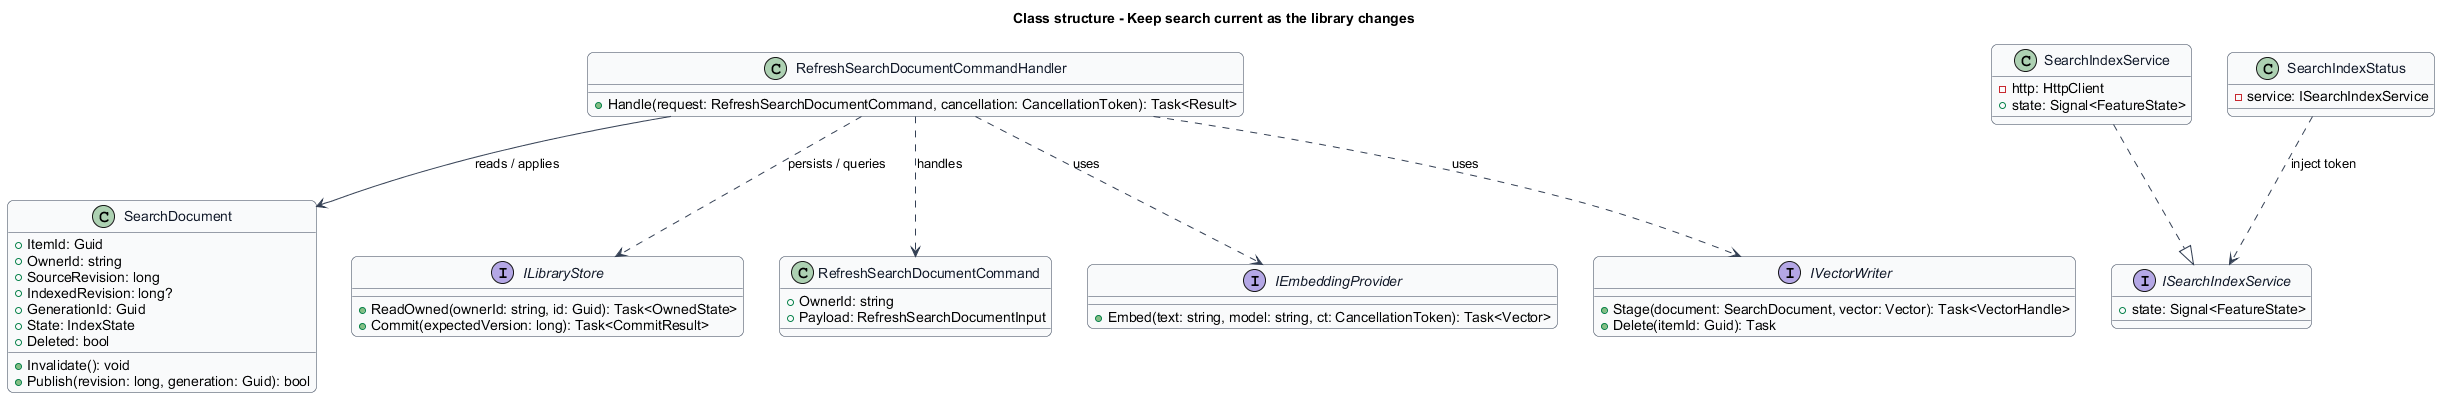

The diagram above was rendered by PlantUML. Its source (embedded in the PNG):
@startuml
skinparam backgroundColor #FFFFFF
skinparam shadowing false
skinparam roundcorner 12
skinparam defaultFontName Arial
skinparam ArrowColor #344054
skinparam rectangle {
  BorderColor #344054
  FontColor #101828
}
skinparam package {
  BorderColor #667085
  FontColor #101828
  BackgroundColor #F9FAFB
}

skinparam class {
  BorderColor #344054
  FontColor #101828
  BackgroundColor #F9FAFB
}
title Class structure - Keep search current as the library changes
class SearchDocument {
  +ItemId: Guid
  +OwnerId: string
  +SourceRevision: long
  +IndexedRevision: long?
  +GenerationId: Guid
  +State: IndexState
  +Deleted: bool
  +Invalidate(): void
  +Publish(revision: long, generation: Guid): bool
}
interface ILibraryStore {
  +ReadOwned(ownerId: string, id: Guid): Task<OwnedState>
  +Commit(expectedVersion: long): Task<CommitResult>
}
class RefreshSearchDocumentCommand {
  +OwnerId: string
  +Payload: RefreshSearchDocumentInput
}
class RefreshSearchDocumentCommandHandler {
  +Handle(request: RefreshSearchDocumentCommand, cancellation: CancellationToken): Task<Result>
}
RefreshSearchDocumentCommandHandler ..> RefreshSearchDocumentCommand : handles
RefreshSearchDocumentCommandHandler --> SearchDocument : reads / applies
RefreshSearchDocumentCommandHandler ..> ILibraryStore : persists / queries
interface IEmbeddingProvider {
  +Embed(text: string, model: string, ct: CancellationToken): Task<Vector>
}
RefreshSearchDocumentCommandHandler ..> IEmbeddingProvider : uses
interface IVectorWriter {
  +Stage(document: SearchDocument, vector: Vector): Task<VectorHandle>
  +Delete(itemId: Guid): Task
}
RefreshSearchDocumentCommandHandler ..> IVectorWriter : uses
interface ISearchIndexService {
  +state: Signal<FeatureState>
}
class SearchIndexService {
  -http: HttpClient
  +state: Signal<FeatureState>
}
SearchIndexService ..|> ISearchIndexService
class SearchIndexStatus {
  -service: ISearchIndexService
}
SearchIndexStatus ..> ISearchIndexService : inject token
@enduml